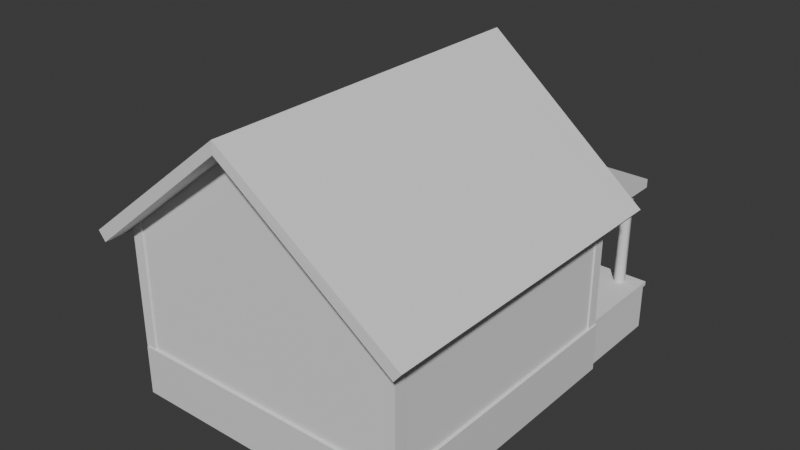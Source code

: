 # Source: tourists_house.blend  (saved by Blender 4.2.66; exported with 4.5.12 LTS)
import bpy
from mathutils import Matrix  # noqa: F401  (used for matrix-valued properties, if any)

bpy.ops.wm.read_factory_settings(use_empty=True)
scene = bpy.context.scene
scene.name = 'Scene'

# ---- collections
col_collection = bpy.data.collections.new('Collection'); scene.collection.children.link(col_collection)

# ---- materials (node trees are filled in below, after node groups)
mat_material = bpy.data.materials.new('Material')
mat_material.alpha_threshold = 0.0
mat_material.roughness = 0.5
mat_material.line_color = (0.0, 0.0, 0.0, 1.0)

# ---- material node trees
mat_material.use_nodes = True; mat_material.node_tree.nodes.clear()
_N = mat_material.node_tree.nodes; _L = mat_material.node_tree.links
n0 = _N.new('ShaderNodeOutputMaterial'); n0.name = 'Material Output'; n0.location = (300, 300)
n1 = _N.new('ShaderNodeBsdfPrincipled'); n1.name = 'Principled BSDF'; n1.location = (10, 300)
n1.inputs[3].default_value = 1.45
_L.new(n1.outputs[0], n0.inputs[0])
n0.is_active_output = True

# ---- world
world_world = bpy.data.worlds.new('World'); scene.world = world_world
world_world.use_nodes = True; world_world.node_tree.nodes.clear()
_N = world_world.node_tree.nodes; _L = world_world.node_tree.links
n0 = _N.new('ShaderNodeOutputWorld'); n0.name = 'World Output'; n0.location = (300, 300)
n1 = _N.new('ShaderNodeBackground'); n1.name = 'Background'; n1.location = (10, 300)
n1.inputs[0].default_value = (0.05088, 0.05088, 0.05088, 1.0)
_L.new(n1.outputs[0], n0.inputs[0])
n0.is_active_output = True
world_world.color = (0.05088, 0.05088, 0.05088)
world_world.sun_shadow_jitter_overblur = 0.0

# ---- meshes
me_cube = bpy.data.meshes.new('Cube')
me_cube.from_pydata([(4.08, 4.08, 0.4), (4.08, 4.08, -1.0), (4.08, -4.08, 0.4), (4.08, -4.08, -1.0), (-4.08, 4.08, 0.4), (-4.08, 4.08, -1.0), (-4.08, -4.08, 0.4), (-4.08, -4.08, -1.0)], [], [(0, 4, 6, 2), (3, 2, 6, 7), (7, 6, 4, 5), (1, 0, 2, 3), (5, 4, 0, 1)])
_uv = me_cube.uv_layers.new(name='UVMap')
_uv.uv.foreach_set('vector', [0.625, 0.5, 0.875, 0.5, 0.875, 0.75, 0.625, 0.75, 0.375, 0.75, 0.625, 0.75, 0.625, 1.0, 0.375, 1.0, 0.375, 0.0, 0.625, 0.0, 0.625, 0.25, 0.375, 0.25, 0.375, 0.5, 0.625, 0.5, 0.625, 0.75, 0.375, 0.75, 0.375, 0.25, 0.625, 0.25, 0.625, 0.5, 0.375, 0.5])
me_cube.materials.append(mat_material)
me_cube.use_mirror_vertex_groups = False
me_cube.update()
me_cube_002 = bpy.data.meshes.new('Cube.002')
me_cube_002.from_pydata([(0.0, -4.0, 7.04), (0.0, 4.0, 7.04), (-4.0, -4.0, 3.84), (-4.0, 4.0, 3.84), (4.0, 4.0, 3.84), (4.0, -4.0, 3.84), (-4.207, -4.0, 4.098), (0.0, -4.0, 7.371), (0.0, 4.0, 7.371), (-4.207, 4.0, 4.098), (4.207, 4.0, 4.098), (4.207, -4.0, 4.098), (-4.481, -4.616, 3.455), (0.0, -4.871, 7.04), (0.0, 4.871, 7.04), (-4.481, 4.616, 3.455), (4.481, 4.616, 3.455), (4.481, -4.616, 3.455), (4.689, -4.613, 3.712), (-4.689, -4.613, 3.712), (0.0, -4.871, 7.371), (0.0, 4.871, 7.371), (-4.689, 4.613, 3.712), (4.689, 4.613, 3.712), (-4.0, -4.0, 0.4), (-4.0, 4.0, 0.4), (4.0, 4.0, 0.4), (4.0, -4.0, 0.4)], [], [(3, 2, 12, 15), (1, 4, 3), (8, 10, 23, 21), (0, 2, 5), (8, 9, 6, 7), (8, 7, 11, 10), (0, 5, 17, 13), (2, 0, 13, 12), (9, 8, 21, 22), (6, 9, 22, 19), (16, 14, 21, 23), (13, 17, 18, 20), (14, 15, 22, 21), (15, 12, 19, 22), (17, 16, 23, 18), (12, 13, 20, 19), (10, 11, 18, 23), (1, 3, 15, 14), (11, 7, 20, 18), (4, 1, 14, 16), (5, 4, 16, 17), (7, 6, 19, 20), (3, 4, 26, 25), (5, 2, 24, 27), (2, 3, 25, 24), (4, 5, 27, 26)])
_uv = me_cube_002.uv_layers.new(name='UVMap')
_uv.uv.foreach_set('vector', [0.0, 0.0, 0.0, 0.0, 0.0, 0.0, 0.0, 0.0, 0.625, 0.5, 0.5, 0.5, 0.5, 0.25, 0.625, 0.5, 0.5, 0.5, 0.5, 0.5, 0.625, 0.5, 0.625, 1.0, 0.5, 1.0, 0.5, 0.75, 0.625, 0.25, 0.5, 0.25, 0.5, 0.0, 0.625, 0.0, 0.625, 0.5, 0.625, 0.75, 0.5, 0.75, 0.5, 0.5, 0.625, 1.0, 0.5, 0.75, 0.5, 0.75, 0.625, 1.0, 0.5, 1.0, 0.625, 1.0, 0.625, 1.0, 0.5, 1.0, 0.5, 0.25, 0.625, 0.25, 0.625, 0.25, 0.5, 0.25, 0.5, 0.0, 0.5, 0.25, 0.5, 0.25, 0.5, 0.0, 0.5, 0.5, 0.625, 0.5, 0.625, 0.5, 0.5, 0.5, 0.625, 1.0, 0.5, 0.75, 0.5, 0.75, 0.625, 1.0, 0.625, 0.5, 0.5, 0.25, 0.5, 0.25, 0.625, 0.5, 0.0, 0.0, 0.0, 0.0, 0.0, 0.0, 0.0, 0.0, 0.0, 0.0, 0.0, 0.0, 0.0, 0.0, 0.0, 0.0, 0.5, 1.0, 0.625, 1.0, 0.625, 1.0, 0.5, 1.0, 0.5, 0.5, 0.5, 0.75, 0.5, 0.75, 0.5, 0.5, 0.625, 0.5, 0.5, 0.25, 0.5, 0.25, 0.625, 0.5, 0.5, 0.75, 0.625, 0.75, 0.625, 0.75, 0.5, 0.75, 0.5, 0.5, 0.625, 0.5, 0.625, 0.5, 0.5, 0.5, 0.0, 0.0, 0.0, 0.0, 0.0, 0.0, 0.0, 0.0, 0.625, 0.0, 0.5, 0.0, 0.5, 0.0, 0.625, 0.0, 0.5, 0.25, 0.5, 0.5, 0.5, 0.5, 0.5, 0.25, 0.5, 0.75, 0.5, 1.0, 0.5, 1.0, 0.5, 0.75, 0.0, 0.0, 0.0, 0.0, 0.0, 0.0, 0.0, 0.0, 0.0, 0.0, 0.0, 0.0, 0.0, 0.0, 0.0, 0.0])
me_cube_002.update()
me_cube_003 = bpy.data.meshes.new('Cube.003')
me_cube_003.from_pydata([(3.718, 3.718, 0.3984), (3.718, 3.718, 4.082), (3.718, 4.042, 0.3984), (3.718, 4.042, 4.082), (4.042, 3.718, 0.3984), (4.042, 3.718, 3.842), (4.042, 4.042, 0.3984), (4.042, 4.042, 3.842), (-4.122, 3.718, 0.3984), (-4.122, 3.718, 3.842), (-4.122, 4.042, 0.3984), (-4.122, 4.042, 3.842), (-3.798, 3.718, 0.3984), (-3.798, 3.718, 4.082), (-3.798, 4.042, 0.3984), (-3.798, 4.042, 4.082), (3.718, -4.042, 0.3984), (3.718, -4.042, 4.082), (3.718, -3.718, 0.3984), (3.718, -3.718, 4.082), (4.042, -4.042, 0.3984), (4.042, -4.042, 3.842), (4.042, -3.718, 0.3984), (4.042, -3.718, 3.842), (-4.122, -4.042, 0.3984), (-4.122, -4.042, 3.842), (-4.122, -3.718, 0.3984), (-4.122, -3.718, 3.842), (-3.798, -4.042, 0.3984), (-3.798, -4.042, 4.082), (-3.798, -3.718, 0.3984), (-3.798, -3.718, 4.082)], [], [(0, 1, 3, 2), (2, 3, 7, 6), (6, 7, 5, 4), (4, 5, 1, 0), (2, 6, 4, 0), (7, 3, 1, 5), (8, 9, 11, 10), (10, 11, 15, 14), (14, 15, 13, 12), (12, 13, 9, 8), (10, 14, 12, 8), (15, 11, 9, 13), (16, 17, 19, 18), (18, 19, 23, 22), (22, 23, 21, 20), (20, 21, 17, 16), (18, 22, 20, 16), (23, 19, 17, 21), (24, 25, 27, 26), (26, 27, 31, 30), (30, 31, 29, 28), (28, 29, 25, 24), (26, 30, 28, 24), (31, 27, 25, 29)])
_uv = me_cube_003.uv_layers.new(name='UVMap')
_uv.uv.foreach_set('vector', [0.375, 0.0, 0.625, 0.0, 0.625, 0.25, 0.375, 0.25, 0.375, 0.25, 0.625, 0.25, 0.625, 0.5, 0.375, 0.5, 0.375, 0.5, 0.625, 0.5, 0.625, 0.75, 0.375, 0.75, 0.375, 0.75, 0.625, 0.75, 0.625, 1.0, 0.375, 1.0, 0.125, 0.5, 0.375, 0.5, 0.375, 0.75, 0.125, 0.75, 0.625, 0.5, 0.875, 0.5, 0.875, 0.75, 0.625, 0.75, 0.375, 0.0, 0.625, 0.0, 0.625, 0.25, 0.375, 0.25, 0.375, 0.25, 0.625, 0.25, 0.625, 0.5, 0.375, 0.5, 0.375, 0.5, 0.625, 0.5, 0.625, 0.75, 0.375, 0.75, 0.375, 0.75, 0.625, 0.75, 0.625, 1.0, 0.375, 1.0, 0.125, 0.5, 0.375, 0.5, 0.375, 0.75, 0.125, 0.75, 0.625, 0.5, 0.875, 0.5, 0.875, 0.75, 0.625, 0.75, 0.375, 0.0, 0.625, 0.0, 0.625, 0.25, 0.375, 0.25, 0.375, 0.25, 0.625, 0.25, 0.625, 0.5, 0.375, 0.5, 0.375, 0.5, 0.625, 0.5, 0.625, 0.75, 0.375, 0.75, 0.375, 0.75, 0.625, 0.75, 0.625, 1.0, 0.375, 1.0, 0.125, 0.5, 0.375, 0.5, 0.375, 0.75, 0.125, 0.75, 0.625, 0.5, 0.875, 0.5, 0.875, 0.75, 0.625, 0.75, 0.375, 0.0, 0.625, 0.0, 0.625, 0.25, 0.375, 0.25, 0.375, 0.25, 0.625, 0.25, 0.625, 0.5, 0.375, 0.5, 0.375, 0.5, 0.625, 0.5, 0.625, 0.75, 0.375, 0.75, 0.375, 0.75, 0.625, 0.75, 0.625, 1.0, 0.375, 1.0, 0.125, 0.5, 0.375, 0.5, 0.375, 0.75, 0.125, 0.75, 0.625, 0.5, 0.875, 0.5, 0.875, 0.75, 0.625, 0.75])
me_cube_003.update()
me_cube_008 = bpy.data.meshes.new('Cube.008')
me_cube_008.from_pydata([(-3.96, 4.0, -1.0), (-3.96, 4.0, 0.32), (-3.96, 6.76, -1.0), (-3.96, 6.76, 0.32), (3.96, 4.0, -1.0), (3.96, 4.0, 0.32), (3.96, 6.76, -1.0), (3.96, 6.76, 0.32), (-4.0, 4.0, 0.32), (-4.0, 4.0, 0.44), (-4.0, 6.8, 0.32), (-4.0, 6.8, 0.44), (4.0, 4.0, 0.32), (4.0, 4.0, 0.44), (4.0, 6.8, 0.32), (4.0, 6.8, 0.44)], [], [(0, 1, 3, 2), (2, 3, 7, 6), (6, 7, 5, 4), (8, 9, 11, 10), (10, 11, 15, 14), (14, 15, 13, 12), (15, 11, 9, 13)])
_uv = me_cube_008.uv_layers.new(name='UVMap')
_uv.uv.foreach_set('vector', [0.375, 0.0, 0.625, 0.0, 0.625, 0.25, 0.375, 0.25, 0.375, 0.25, 0.625, 0.25, 0.625, 0.5, 0.375, 0.5, 0.375, 0.5, 0.625, 0.5, 0.625, 0.75, 0.375, 0.75, 0.375, 0.0, 0.625, 0.0, 0.625, 0.25, 0.375, 0.25, 0.375, 0.25, 0.625, 0.25, 0.625, 0.5, 0.375, 0.5, 0.375, 0.5, 0.625, 0.5, 0.625, 0.75, 0.375, 0.75, 0.625, 0.5, 0.875, 0.5, 0.875, 0.75, 0.625, 0.75])
me_cube_008.update()
me_cylinder_004 = bpy.data.meshes.new('Cylinder.004')
me_cylinder_004.from_pydata([(3.4, 6.56, 0.44), (3.4, 6.56, 3.44), (3.539, 6.48, 0.44), (3.539, 6.48, 3.44), (3.539, 6.32, 0.44), (3.539, 6.32, 3.44), (3.4, 6.24, 0.44), (3.4, 6.24, 3.44), (3.261, 6.32, 0.44), (3.261, 6.32, 3.44), (3.261, 6.48, 0.44), (3.261, 6.48, 3.44), (-3.4, 6.56, 0.44), (-3.4, 6.56, 3.44), (-3.261, 6.48, 0.44), (-3.261, 6.48, 3.44), (-3.261, 6.32, 0.44), (-3.261, 6.32, 3.44), (-3.4, 6.24, 0.44), (-3.4, 6.24, 3.44), (-3.539, 6.32, 0.44), (-3.539, 6.32, 3.44), (-3.539, 6.48, 0.44), (-3.539, 6.48, 3.44), (-2.384e-07, 6.56, 0.44), (-2.384e-07, 6.56, 3.44), (0.1386, 6.48, 0.44), (0.1386, 6.48, 3.44), (0.1386, 6.32, 0.44), (0.1386, 6.32, 3.44), (-2.384e-07, 6.24, 0.44), (-2.384e-07, 6.24, 3.44), (-0.1386, 6.32, 0.44), (-0.1386, 6.32, 3.44), (-0.1386, 6.48, 0.44), (-0.1386, 6.48, 3.44)], [], [(0, 1, 3, 2), (2, 3, 5, 4), (4, 5, 7, 6), (6, 7, 9, 8), (8, 9, 11, 10), (10, 11, 1, 0), (12, 13, 15, 14), (14, 15, 17, 16), (16, 17, 19, 18), (18, 19, 21, 20), (20, 21, 23, 22), (22, 23, 13, 12), (24, 25, 27, 26), (26, 27, 29, 28), (28, 29, 31, 30), (30, 31, 33, 32), (32, 33, 35, 34), (34, 35, 25, 24)])
me_cylinder_004.polygons.foreach_set('use_smooth', [True] * 18)
_uv = me_cylinder_004.uv_layers.new(name='UVMap')
_uv.uv.foreach_set('vector', [1.0, 0.5, 1.0, 1.0, 0.8333, 1.0, 0.8333, 0.5, 0.8333, 0.5, 0.8333, 1.0, 0.6667, 1.0, 0.6667, 0.5, 0.6667, 0.5, 0.6667, 1.0, 0.5, 1.0, 0.5, 0.5, 0.5, 0.5, 0.5, 1.0, 0.3333, 1.0, 0.3333, 0.5, 0.3333, 0.5, 0.3333, 1.0, 0.1667, 1.0, 0.1667, 0.5, 0.1667, 0.5, 0.1667, 1.0, -8.941e-08, 1.0, -8.941e-08, 0.5, 1.0, 0.5, 1.0, 1.0, 0.8333, 1.0, 0.8333, 0.5, 0.8333, 0.5, 0.8333, 1.0, 0.6667, 1.0, 0.6667, 0.5, 0.6667, 0.5, 0.6667, 1.0, 0.5, 1.0, 0.5, 0.5, 0.5, 0.5, 0.5, 1.0, 0.3333, 1.0, 0.3333, 0.5, 0.3333, 0.5, 0.3333, 1.0, 0.1667, 1.0, 0.1667, 0.5, 0.1667, 0.5, 0.1667, 1.0, -8.941e-08, 1.0, -8.941e-08, 0.5, 1.0, 0.5, 1.0, 1.0, 0.8333, 1.0, 0.8333, 0.5, 0.8333, 0.5, 0.8333, 1.0, 0.6667, 1.0, 0.6667, 0.5, 0.6667, 0.5, 0.6667, 1.0, 0.5, 1.0, 0.5, 0.5, 0.5, 0.5, 0.5, 1.0, 0.3333, 1.0, 0.3333, 0.5, 0.3333, 0.5, 0.3333, 1.0, 0.1667, 1.0, 0.1667, 0.5, 0.1667, 0.5, 0.1667, 1.0, -8.941e-08, 1.0, -8.941e-08, 0.5])
me_cylinder_004.update()
me_cube_010 = bpy.data.meshes.new('Cube.010')
me_cube_010.from_pydata([(-3.8, 4.0, 3.24), (-3.8, 4.0, 4.08), (-3.8, 6.8, 3.24), (-3.8, 6.8, 3.48), (3.72, 4.0, 3.24), (3.72, 4.0, 4.08), (3.72, 6.8, 3.24), (3.72, 6.8, 3.48)], [], [(0, 1, 3, 2), (2, 3, 7, 6), (6, 7, 5, 4), (4, 5, 1, 0), (2, 6, 4, 0), (7, 3, 1, 5)])
_uv = me_cube_010.uv_layers.new(name='UVMap')
_uv.uv.foreach_set('vector', [0.375, 0.0, 0.625, 0.0, 0.625, 0.25, 0.375, 0.25, 0.375, 0.25, 0.625, 0.25, 0.625, 0.5, 0.375, 0.5, 0.375, 0.5, 0.625, 0.5, 0.625, 0.75, 0.375, 0.75, 0.375, 0.75, 0.625, 0.75, 0.625, 1.0, 0.375, 1.0, 0.125, 0.5, 0.375, 0.5, 0.375, 0.75, 0.125, 0.75, 0.625, 0.5, 0.875, 0.5, 0.875, 0.75, 0.625, 0.75])
me_cube_010.update()

# ---- objects
ob_basement = bpy.data.objects.new('Basement', me_cube)
ob_house = bpy.data.objects.new('House', me_cube_002)
ob_corners = bpy.data.objects.new('Corners', me_cube_003)
ob_balcony = bpy.data.objects.new('Balcony', me_cube_008)
ob_pillars = bpy.data.objects.new('Pillars', me_cylinder_004)
ob_balcony_roof = bpy.data.objects.new('Balcony Roof', me_cube_010)

# ---- transforms, parenting, visibility, modifiers, constraints
ob_basement.location = (0.0, 0.0, 0.0)
ob_basement.lock_rotations_4d = False
ob_basement.empty_display_type = 'ARROWS'
ob_basement.lineart.crease_threshold = 0.0
ob_house.location = (0.0, 0.0, 0.0)
ob_corners.location = (0.0, 0.0, 0.0)
ob_balcony.location = (0.0, 0.0, 0.0)
ob_pillars.location = (0.0, 0.0, 0.0)
ob_balcony_roof.location = (0.0, 0.0, 0.0)

# ---- collection membership
col_collection.objects.link(ob_basement)
col_collection.objects.link(ob_house)
col_collection.objects.link(ob_corners)
col_collection.objects.link(ob_balcony)
col_collection.objects.link(ob_pillars)
col_collection.objects.link(ob_balcony_roof)

# ---- scene / render settings (as saved in the file)
scene.frame_start = 1; scene.frame_end = 250; scene.frame_set(1)
scene.render.engine = 'BLENDER_EEVEE_NEXT'
bpy.context.view_layer.update()

# ---- added for rendering (the .blend has no active camera and no usable light): camera, sun
cam_auto = bpy.data.cameras.new('AutoCamera')
cam_auto.lens = 50.0
cam_auto.sensor_width = 36.0
cam_auto.clip_end = 1000.0
ob_auto_camera = bpy.data.objects.new('AutoCamera', cam_auto)
scene.collection.objects.link(ob_auto_camera)
ob_auto_camera.location = (15.8705, -18.0799, 15.8818)
ob_auto_camera.rotation_euler = (1.09748, -7.21219e-08, 0.694738)
scene.camera = ob_auto_camera
light_auto_sun = bpy.data.lights.new('AutoSun', 'SUN')
light_auto_sun.energy = 3.0
light_auto_sun.angle = 0.0523599
ob_auto_sun = bpy.data.objects.new('AutoSun', light_auto_sun)
scene.collection.objects.link(ob_auto_sun)
ob_auto_sun.rotation_euler = (0.872665, 0.174533, 0.523599)
bpy.context.view_layer.update()
